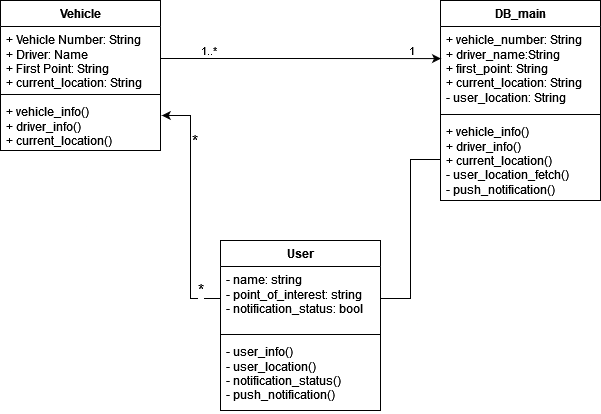

The diagram above was exported from draw.io. Its source (the exported page's mxGraphModel, read from the mxfile embedded in the PNG):
<mxGraphModel dx="656" dy="378" grid="1" gridSize="10" guides="1" tooltips="1" connect="1" arrows="1" fold="1" page="1" pageScale="1" pageWidth="850" pageHeight="1100" math="0" shadow="0">
  <root>
    <mxCell id="0" />
    <mxCell id="1" parent="0" />
    <mxCell id="CklrNlvZ_yjS1gOdBEsX-59" value="DB_main" style="swimlane;fontStyle=1;align=center;verticalAlign=top;childLayout=stackLayout;horizontal=1;startSize=26;horizontalStack=0;resizeParent=1;resizeParentMax=0;resizeLast=0;collapsible=1;marginBottom=0;whiteSpace=wrap;html=1;" vertex="1" parent="1">
      <mxGeometry x="520" y="160" width="160" height="200" as="geometry" />
    </mxCell>
    <mxCell id="CklrNlvZ_yjS1gOdBEsX-60" value="&lt;div&gt;+ vehicle_number: String&lt;/div&gt;&lt;div&gt;+ driver_name:String&lt;/div&gt;&lt;div&gt;+ first_point: String&lt;br&gt;&lt;/div&gt;&lt;div&gt;+ current_location: String&lt;/div&gt;&lt;div&gt;- user_location: String&lt;/div&gt;" style="text;strokeColor=none;fillColor=none;align=left;verticalAlign=top;spacingLeft=4;spacingRight=4;overflow=hidden;rotatable=0;points=[[0,0.5],[1,0.5]];portConstraint=eastwest;whiteSpace=wrap;html=1;" vertex="1" parent="CklrNlvZ_yjS1gOdBEsX-59">
      <mxGeometry y="26" width="160" height="84" as="geometry" />
    </mxCell>
    <mxCell id="CklrNlvZ_yjS1gOdBEsX-61" value="" style="line;strokeWidth=1;fillColor=none;align=left;verticalAlign=middle;spacingTop=-1;spacingLeft=3;spacingRight=3;rotatable=0;labelPosition=right;points=[];portConstraint=eastwest;strokeColor=inherit;" vertex="1" parent="CklrNlvZ_yjS1gOdBEsX-59">
      <mxGeometry y="110" width="160" height="8" as="geometry" />
    </mxCell>
    <mxCell id="CklrNlvZ_yjS1gOdBEsX-62" value="&lt;div&gt;+ vehicle_info()&lt;/div&gt;&lt;div&gt;+ driver_info()&lt;/div&gt;&lt;div&gt;+ current_location()&lt;br&gt;&lt;/div&gt;&lt;div&gt;- user_location_fetch()&lt;/div&gt;&lt;div&gt;- push_notification()&lt;br&gt;&lt;/div&gt;" style="text;strokeColor=none;fillColor=none;align=left;verticalAlign=top;spacingLeft=4;spacingRight=4;overflow=hidden;rotatable=0;points=[[0,0.5],[1,0.5]];portConstraint=eastwest;whiteSpace=wrap;html=1;" vertex="1" parent="CklrNlvZ_yjS1gOdBEsX-59">
      <mxGeometry y="118" width="160" height="82" as="geometry" />
    </mxCell>
    <mxCell id="CklrNlvZ_yjS1gOdBEsX-63" value="Vehicle" style="swimlane;fontStyle=1;align=center;verticalAlign=top;childLayout=stackLayout;horizontal=1;startSize=26;horizontalStack=0;resizeParent=1;resizeParentMax=0;resizeLast=0;collapsible=1;marginBottom=0;whiteSpace=wrap;html=1;" vertex="1" parent="1">
      <mxGeometry x="80" y="160" width="160" height="150" as="geometry" />
    </mxCell>
    <mxCell id="CklrNlvZ_yjS1gOdBEsX-64" value="&lt;div&gt;+ Vehicle Number: String&lt;/div&gt;&lt;div&gt;+ Driver: Name&lt;/div&gt;&lt;div&gt;+ First Point: String&lt;br&gt;&lt;/div&gt;&lt;div&gt;+ current_location: String&lt;br&gt;&lt;/div&gt;" style="text;strokeColor=none;fillColor=none;align=left;verticalAlign=top;spacingLeft=4;spacingRight=4;overflow=hidden;rotatable=0;points=[[0,0.5],[1,0.5]];portConstraint=eastwest;whiteSpace=wrap;html=1;" vertex="1" parent="CklrNlvZ_yjS1gOdBEsX-63">
      <mxGeometry y="26" width="160" height="64" as="geometry" />
    </mxCell>
    <mxCell id="CklrNlvZ_yjS1gOdBEsX-65" value="" style="line;strokeWidth=1;fillColor=none;align=left;verticalAlign=middle;spacingTop=-1;spacingLeft=3;spacingRight=3;rotatable=0;labelPosition=right;points=[];portConstraint=eastwest;strokeColor=inherit;" vertex="1" parent="CklrNlvZ_yjS1gOdBEsX-63">
      <mxGeometry y="90" width="160" height="8" as="geometry" />
    </mxCell>
    <mxCell id="CklrNlvZ_yjS1gOdBEsX-66" value="&lt;div&gt;+ vehicle_info()&lt;/div&gt;&lt;div&gt;+ driver_info()&lt;/div&gt;&lt;div&gt;+ current_location()&lt;br&gt;&lt;/div&gt;" style="text;strokeColor=none;fillColor=none;align=left;verticalAlign=top;spacingLeft=4;spacingRight=4;overflow=hidden;rotatable=0;points=[[0,0.5],[1,0.5]];portConstraint=eastwest;whiteSpace=wrap;html=1;" vertex="1" parent="CklrNlvZ_yjS1gOdBEsX-63">
      <mxGeometry y="98" width="160" height="52" as="geometry" />
    </mxCell>
    <mxCell id="CklrNlvZ_yjS1gOdBEsX-67" value="User" style="swimlane;fontStyle=1;align=center;verticalAlign=top;childLayout=stackLayout;horizontal=1;startSize=26;horizontalStack=0;resizeParent=1;resizeParentMax=0;resizeLast=0;collapsible=1;marginBottom=0;whiteSpace=wrap;html=1;" vertex="1" parent="1">
      <mxGeometry x="300" y="400" width="160" height="170" as="geometry" />
    </mxCell>
    <mxCell id="CklrNlvZ_yjS1gOdBEsX-68" value="&lt;div&gt;- name: string&lt;/div&gt;&lt;div&gt;- point_of_interest: string&lt;/div&gt;&lt;div&gt;- notification_status: bool&lt;br&gt;&lt;/div&gt;" style="text;strokeColor=none;fillColor=none;align=left;verticalAlign=top;spacingLeft=4;spacingRight=4;overflow=hidden;rotatable=0;points=[[0,0.5],[1,0.5]];portConstraint=eastwest;whiteSpace=wrap;html=1;" vertex="1" parent="CklrNlvZ_yjS1gOdBEsX-67">
      <mxGeometry y="26" width="160" height="64" as="geometry" />
    </mxCell>
    <mxCell id="CklrNlvZ_yjS1gOdBEsX-69" value="" style="line;strokeWidth=1;fillColor=none;align=left;verticalAlign=middle;spacingTop=-1;spacingLeft=3;spacingRight=3;rotatable=0;labelPosition=right;points=[];portConstraint=eastwest;strokeColor=inherit;" vertex="1" parent="CklrNlvZ_yjS1gOdBEsX-67">
      <mxGeometry y="90" width="160" height="8" as="geometry" />
    </mxCell>
    <mxCell id="CklrNlvZ_yjS1gOdBEsX-70" value="&lt;div&gt;- user_info()&lt;/div&gt;&lt;div&gt;- user_location()&lt;/div&gt;&lt;div&gt;- notification_status()&lt;/div&gt;&lt;div&gt;- push_notification()&lt;br&gt;&lt;/div&gt;" style="text;strokeColor=none;fillColor=none;align=left;verticalAlign=top;spacingLeft=4;spacingRight=4;overflow=hidden;rotatable=0;points=[[0,0.5],[1,0.5]];portConstraint=eastwest;whiteSpace=wrap;html=1;" vertex="1" parent="CklrNlvZ_yjS1gOdBEsX-67">
      <mxGeometry y="98" width="160" height="72" as="geometry" />
    </mxCell>
    <mxCell id="Q-2WjnOp6Ih_zlktzWQG-1" style="edgeStyle=orthogonalEdgeStyle;rounded=0;orthogonalLoop=1;jettySize=auto;html=1;exitX=1;exitY=0.5;exitDx=0;exitDy=0;entryX=0.003;entryY=0.382;entryDx=0;entryDy=0;entryPerimeter=0;" edge="1" parent="1" source="CklrNlvZ_yjS1gOdBEsX-64" target="CklrNlvZ_yjS1gOdBEsX-60">
      <mxGeometry relative="1" as="geometry" />
    </mxCell>
    <mxCell id="Q-2WjnOp6Ih_zlktzWQG-2" value="1..*" style="edgeLabel;html=1;align=center;verticalAlign=middle;resizable=0;points=[];" vertex="1" connectable="0" parent="Q-2WjnOp6Ih_zlktzWQG-1">
      <mxGeometry x="-0.6567" relative="1" as="geometry">
        <mxPoint y="-8" as="offset" />
      </mxGeometry>
    </mxCell>
    <mxCell id="Q-2WjnOp6Ih_zlktzWQG-3" value="1" style="edgeLabel;html=1;align=center;verticalAlign=middle;resizable=0;points=[];" vertex="1" connectable="0" parent="Q-2WjnOp6Ih_zlktzWQG-1">
      <mxGeometry x="0.7843" y="-2" relative="1" as="geometry">
        <mxPoint y="-10" as="offset" />
      </mxGeometry>
    </mxCell>
    <mxCell id="Q-2WjnOp6Ih_zlktzWQG-4" style="edgeStyle=orthogonalEdgeStyle;rounded=0;orthogonalLoop=1;jettySize=auto;html=1;exitX=1;exitY=0.5;exitDx=0;exitDy=0;endArrow=none;endFill=0;" edge="1" parent="1" source="CklrNlvZ_yjS1gOdBEsX-68" target="CklrNlvZ_yjS1gOdBEsX-62">
      <mxGeometry relative="1" as="geometry">
        <mxPoint x="590" y="370" as="targetPoint" />
      </mxGeometry>
    </mxCell>
    <mxCell id="Q-2WjnOp6Ih_zlktzWQG-5" style="edgeStyle=orthogonalEdgeStyle;rounded=0;orthogonalLoop=1;jettySize=auto;html=1;exitX=0;exitY=0.5;exitDx=0;exitDy=0;entryX=1.008;entryY=0.327;entryDx=0;entryDy=0;entryPerimeter=0;" edge="1" parent="1" source="CklrNlvZ_yjS1gOdBEsX-68" target="CklrNlvZ_yjS1gOdBEsX-66">
      <mxGeometry relative="1" as="geometry" />
    </mxCell>
    <mxCell id="Q-2WjnOp6Ih_zlktzWQG-6" value="&lt;font style=&quot;font-size: 15px;&quot;&gt;*&lt;/font&gt;" style="edgeLabel;html=1;align=center;verticalAlign=middle;resizable=0;points=[];" vertex="1" connectable="0" parent="Q-2WjnOp6Ih_zlktzWQG-5">
      <mxGeometry x="-0.832" y="-1" relative="1" as="geometry">
        <mxPoint y="-8" as="offset" />
      </mxGeometry>
    </mxCell>
    <mxCell id="Q-2WjnOp6Ih_zlktzWQG-7" value="&lt;font style=&quot;font-size: 15px;&quot;&gt;*&lt;/font&gt;" style="edgeLabel;html=1;align=center;verticalAlign=middle;resizable=0;points=[];rotation=0;" vertex="1" connectable="0" parent="Q-2WjnOp6Ih_zlktzWQG-5">
      <mxGeometry x="0.7051" y="1" relative="1" as="geometry">
        <mxPoint x="5" y="18" as="offset" />
      </mxGeometry>
    </mxCell>
  </root>
</mxGraphModel>